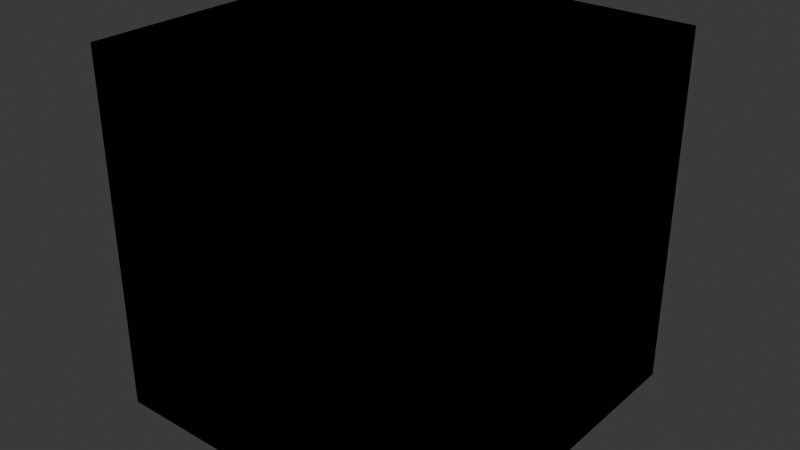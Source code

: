 # Source: buildingDemo1.blend  (saved by Blender 4.0.36; exported with 4.5.12 LTS)
import bpy
from mathutils import Matrix  # noqa: F401  (used for matrix-valued properties, if any)

bpy.ops.wm.read_factory_settings(use_empty=True)
scene = bpy.context.scene
scene.name = 'Scene'

# ---- collections
col_collection = bpy.data.collections.new('Collection'); scene.collection.children.link(col_collection)

# ---- materials (node trees are filled in below, after node groups)
mat_material = bpy.data.materials.new('Material')
mat_material.alpha_threshold = 0.0
mat_material.use_transparent_shadow = False
mat_material.roughness = 0.5
mat_material.line_color = (0.0, 0.0, 0.0, 1.0)

# ---- material node trees
mat_material.use_nodes = True; mat_material.node_tree.nodes.clear()
_N = mat_material.node_tree.nodes; _L = mat_material.node_tree.links
n0 = _N.new('ShaderNodeOutputMaterial'); n0.name = 'Material Output'; n0.location = (300, 300)
n1 = _N.new('ShaderNodeBsdfPrincipled'); n1.name = 'Principled BSDF'; n1.location = (10, 300)
n1.inputs[3].default_value = 1.45
_L.new(n1.outputs[0], n0.inputs[0])
n0.is_active_output = True

# ---- world
world_world = bpy.data.worlds.new('World'); scene.world = world_world
world_world.use_nodes = True; world_world.node_tree.nodes.clear()
_N = world_world.node_tree.nodes; _L = world_world.node_tree.links
n0 = _N.new('ShaderNodeOutputWorld'); n0.name = 'World Output'; n0.location = (300, 300)
n1 = _N.new('ShaderNodeBackground'); n1.name = 'Background'; n1.location = (10, 300)
n1.inputs[0].default_value = (0.05088, 0.05088, 0.05088, 1.0)
_L.new(n1.outputs[0], n0.inputs[0])
n0.is_active_output = True
world_world.color = (0.05088, 0.05088, 0.05088)
world_world.use_sun_shadow = False
world_world.sun_shadow_jitter_overblur = 0.0

# ---- meshes
me_cube = bpy.data.meshes.new('Cube')
me_cube.from_pydata([(1.0, 1.0, 1.0), (1.0, 1.0, -1.0), (1.0, -1.0, 1.0), (1.0, -1.0, -1.0), (-1.0, 1.0, 1.0), (-1.0, 1.0, -1.0), (-1.0, -1.0, 1.0), (-1.0, -1.0, -1.0)], [], [(0, 4, 6, 2), (3, 2, 6, 7), (7, 6, 4, 5), (5, 1, 3, 7), (1, 0, 2, 3), (5, 4, 0, 1)])
_uv = me_cube.uv_layers.new(name='UVMap')
_uv.uv.foreach_set('vector', [0.625, 0.5, 0.875, 0.5, 0.875, 0.75, 0.625, 0.75, 0.375, 0.75, 0.625, 0.75, 0.625, 1.0, 0.375, 1.0, 0.375, 0.0, 0.625, 0.0, 0.625, 0.25, 0.375, 0.25, 0.125, 0.5, 0.375, 0.5, 0.375, 0.75, 0.125, 0.75, 0.375, 0.5, 0.625, 0.5, 0.625, 0.75, 0.375, 0.75, 0.375, 0.25, 0.625, 0.25, 0.625, 0.5, 0.375, 0.5])
me_cube.materials.append(mat_material)
me_cube.use_mirror_vertex_groups = False
me_cube.update()

# ---- objects
ob_cube = bpy.data.objects.new('Cube', me_cube)

# ---- transforms, parenting, visibility, modifiers, constraints
ob_cube.location = (0.0, 0.0, 1.0)
ob_cube.lock_rotations_4d = False
ob_cube.empty_display_type = 'ARROWS'
ob_cube.lineart.crease_threshold = 0.0
_m = ob_cube.modifiers.new('Mirror', 'MIRROR')
_m = ob_cube.modifiers.new('Mirror.001', 'MIRROR')
_m.use_axis = (False, True, False)
_m.use_bisect_axis = (False, True, False)
_m.use_bisect_flip_axis = (False, True, False)

# ---- collection membership
col_collection.objects.link(ob_cube)

# ---- scene / render settings (as saved in the file)
scene.frame_start = 1; scene.frame_end = 250; scene.frame_set(1)
scene.render.engine = 'BLENDER_EEVEE_NEXT'
scene.cycles.sampling_pattern = 'TABULATED_SOBOL'
bpy.context.view_layer.update()

# ---- added for rendering (the .blend has no active camera and no usable light): camera, sun
cam_auto = bpy.data.cameras.new('AutoCamera')
cam_auto.lens = 50.0
cam_auto.sensor_width = 36.0
cam_auto.clip_end = 1000.0
ob_auto_camera = bpy.data.objects.new('AutoCamera', cam_auto)
scene.collection.objects.link(ob_auto_camera)
ob_auto_camera.location = (3.20507, -3.84609, 3.56406)
ob_auto_camera.rotation_euler = (1.09748, -7.21219e-08, 0.694738)
scene.camera = ob_auto_camera
light_auto_sun = bpy.data.lights.new('AutoSun', 'SUN')
light_auto_sun.energy = 3.0
light_auto_sun.angle = 0.0523599
ob_auto_sun = bpy.data.objects.new('AutoSun', light_auto_sun)
scene.collection.objects.link(ob_auto_sun)
ob_auto_sun.rotation_euler = (0.872665, 0.174533, 0.523599)
bpy.context.view_layer.update()
